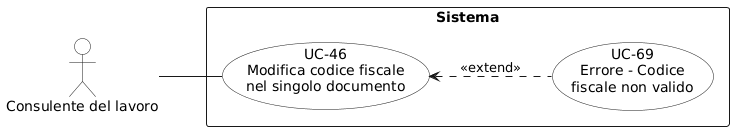

The diagram above was rendered by PlantUML. Its source (embedded in the PNG):
@startuml
left to right direction
skinparam packageStyle rectangle
skinparam usecaseBackgroundColor White
skinparam actorBackgroundColor White

actor "Consulente del lavoro" as consulente

rectangle "Sistema" {
  usecase "UC-46\nModifica codice fiscale\nnel singolo documento" as uc46
  usecase "UC-69\nErrore - Codice\nfiscale non valido" as uc69
}

consulente -- uc46
uc46 <.. uc69 : <<extend>>
@enduml